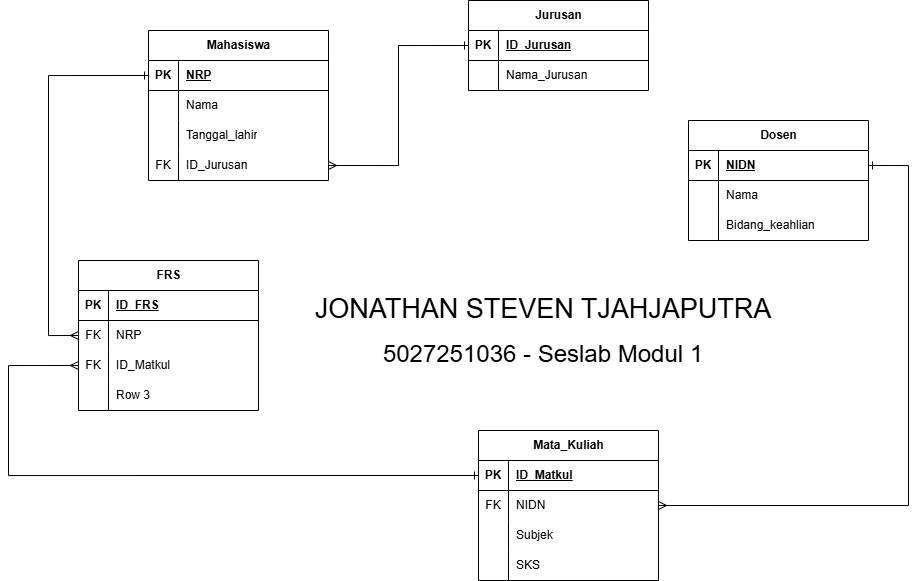

The diagram above was exported from draw.io. Its source (the exported page's mxGraphModel, read from the mxfile embedded in the PNG):
<mxGraphModel dx="1938" dy="1708" grid="1" gridSize="10" guides="1" tooltips="1" connect="1" arrows="1" fold="1" page="1" pageScale="1" pageWidth="850" pageHeight="1100" math="0" shadow="0">
  <root>
    <mxCell id="0" />
    <mxCell id="1" parent="0" />
    <mxCell id="IWWx_amUPpHwT3ujmG_G-15" parent="1" style="shape=table;startSize=30;container=1;collapsible=1;childLayout=tableLayout;fixedRows=1;rowLines=0;fontStyle=1;align=center;resizeLast=1;html=1;" value="Mahasiswa" vertex="1">
      <mxGeometry height="150" width="180" x="-40" y="-10" as="geometry" />
    </mxCell>
    <mxCell id="IWWx_amUPpHwT3ujmG_G-16" parent="IWWx_amUPpHwT3ujmG_G-15" style="shape=tableRow;horizontal=0;startSize=0;swimlaneHead=0;swimlaneBody=0;fillColor=none;collapsible=0;dropTarget=0;points=[[0,0.5],[1,0.5]];portConstraint=eastwest;top=0;left=0;right=0;bottom=1;" value="" vertex="1">
      <mxGeometry height="30" width="180" y="30" as="geometry" />
    </mxCell>
    <mxCell id="IWWx_amUPpHwT3ujmG_G-17" parent="IWWx_amUPpHwT3ujmG_G-16" style="shape=partialRectangle;connectable=0;fillColor=none;top=0;left=0;bottom=0;right=0;fontStyle=1;overflow=hidden;whiteSpace=wrap;html=1;" value="PK" vertex="1">
      <mxGeometry height="30" width="30" as="geometry">
        <mxRectangle height="30" width="30" as="alternateBounds" />
      </mxGeometry>
    </mxCell>
    <mxCell id="IWWx_amUPpHwT3ujmG_G-18" parent="IWWx_amUPpHwT3ujmG_G-16" style="shape=partialRectangle;connectable=0;fillColor=none;top=0;left=0;bottom=0;right=0;align=left;spacingLeft=6;fontStyle=5;overflow=hidden;whiteSpace=wrap;html=1;" value="NRP" vertex="1">
      <mxGeometry height="30" width="150" x="30" as="geometry">
        <mxRectangle height="30" width="150" as="alternateBounds" />
      </mxGeometry>
    </mxCell>
    <mxCell id="IWWx_amUPpHwT3ujmG_G-22" parent="IWWx_amUPpHwT3ujmG_G-15" style="shape=tableRow;horizontal=0;startSize=0;swimlaneHead=0;swimlaneBody=0;fillColor=none;collapsible=0;dropTarget=0;points=[[0,0.5],[1,0.5]];portConstraint=eastwest;top=0;left=0;right=0;bottom=0;" value="" vertex="1">
      <mxGeometry height="30" width="180" y="60" as="geometry" />
    </mxCell>
    <mxCell id="IWWx_amUPpHwT3ujmG_G-23" parent="IWWx_amUPpHwT3ujmG_G-22" style="shape=partialRectangle;connectable=0;fillColor=none;top=0;left=0;bottom=0;right=0;editable=1;overflow=hidden;whiteSpace=wrap;html=1;" value="" vertex="1">
      <mxGeometry height="30" width="30" as="geometry">
        <mxRectangle height="30" width="30" as="alternateBounds" />
      </mxGeometry>
    </mxCell>
    <mxCell id="IWWx_amUPpHwT3ujmG_G-24" parent="IWWx_amUPpHwT3ujmG_G-22" style="shape=partialRectangle;connectable=0;fillColor=none;top=0;left=0;bottom=0;right=0;align=left;spacingLeft=6;overflow=hidden;whiteSpace=wrap;html=1;" value="Nama" vertex="1">
      <mxGeometry height="30" width="150" x="30" as="geometry">
        <mxRectangle height="30" width="150" as="alternateBounds" />
      </mxGeometry>
    </mxCell>
    <mxCell id="IWWx_amUPpHwT3ujmG_G-25" parent="IWWx_amUPpHwT3ujmG_G-15" style="shape=tableRow;horizontal=0;startSize=0;swimlaneHead=0;swimlaneBody=0;fillColor=none;collapsible=0;dropTarget=0;points=[[0,0.5],[1,0.5]];portConstraint=eastwest;top=0;left=0;right=0;bottom=0;" value="" vertex="1">
      <mxGeometry height="30" width="180" y="90" as="geometry" />
    </mxCell>
    <mxCell id="IWWx_amUPpHwT3ujmG_G-26" parent="IWWx_amUPpHwT3ujmG_G-25" style="shape=partialRectangle;connectable=0;fillColor=none;top=0;left=0;bottom=0;right=0;editable=1;overflow=hidden;whiteSpace=wrap;html=1;" value="" vertex="1">
      <mxGeometry height="30" width="30" as="geometry">
        <mxRectangle height="30" width="30" as="alternateBounds" />
      </mxGeometry>
    </mxCell>
    <mxCell id="IWWx_amUPpHwT3ujmG_G-27" parent="IWWx_amUPpHwT3ujmG_G-25" style="shape=partialRectangle;connectable=0;fillColor=none;top=0;left=0;bottom=0;right=0;align=left;spacingLeft=6;overflow=hidden;whiteSpace=wrap;html=1;" value="Tanggal_lahir" vertex="1">
      <mxGeometry height="30" width="150" x="30" as="geometry">
        <mxRectangle height="30" width="150" as="alternateBounds" />
      </mxGeometry>
    </mxCell>
    <mxCell id="IWWx_amUPpHwT3ujmG_G-61" parent="IWWx_amUPpHwT3ujmG_G-15" style="shape=tableRow;horizontal=0;startSize=0;swimlaneHead=0;swimlaneBody=0;fillColor=none;collapsible=0;dropTarget=0;points=[[0,0.5],[1,0.5]];portConstraint=eastwest;top=0;left=0;right=0;bottom=0;" value="" vertex="1">
      <mxGeometry height="30" width="180" y="120" as="geometry" />
    </mxCell>
    <mxCell id="IWWx_amUPpHwT3ujmG_G-62" parent="IWWx_amUPpHwT3ujmG_G-61" style="shape=partialRectangle;connectable=0;fillColor=none;top=0;left=0;bottom=0;right=0;editable=1;overflow=hidden;whiteSpace=wrap;html=1;" value="FK" vertex="1">
      <mxGeometry height="30" width="30" as="geometry">
        <mxRectangle height="30" width="30" as="alternateBounds" />
      </mxGeometry>
    </mxCell>
    <mxCell id="IWWx_amUPpHwT3ujmG_G-63" parent="IWWx_amUPpHwT3ujmG_G-61" style="shape=partialRectangle;connectable=0;fillColor=none;top=0;left=0;bottom=0;right=0;align=left;spacingLeft=6;overflow=hidden;whiteSpace=wrap;html=1;" value="ID_Jurusan" vertex="1">
      <mxGeometry height="30" width="150" x="30" as="geometry">
        <mxRectangle height="30" width="150" as="alternateBounds" />
      </mxGeometry>
    </mxCell>
    <mxCell id="IWWx_amUPpHwT3ujmG_G-34" parent="1" style="shape=table;startSize=30;container=1;collapsible=1;childLayout=tableLayout;fixedRows=1;rowLines=0;fontStyle=1;align=center;resizeLast=1;html=1;" value="Dosen" vertex="1">
      <mxGeometry height="120" width="180" x="500" y="80" as="geometry" />
    </mxCell>
    <mxCell id="IWWx_amUPpHwT3ujmG_G-35" parent="IWWx_amUPpHwT3ujmG_G-34" style="shape=tableRow;horizontal=0;startSize=0;swimlaneHead=0;swimlaneBody=0;fillColor=none;collapsible=0;dropTarget=0;points=[[0,0.5],[1,0.5]];portConstraint=eastwest;top=0;left=0;right=0;bottom=1;" value="" vertex="1">
      <mxGeometry height="30" width="180" y="30" as="geometry" />
    </mxCell>
    <mxCell id="IWWx_amUPpHwT3ujmG_G-36" parent="IWWx_amUPpHwT3ujmG_G-35" style="shape=partialRectangle;connectable=0;fillColor=none;top=0;left=0;bottom=0;right=0;fontStyle=1;overflow=hidden;whiteSpace=wrap;html=1;" value="PK" vertex="1">
      <mxGeometry height="30" width="30" as="geometry">
        <mxRectangle height="30" width="30" as="alternateBounds" />
      </mxGeometry>
    </mxCell>
    <mxCell id="IWWx_amUPpHwT3ujmG_G-37" parent="IWWx_amUPpHwT3ujmG_G-35" style="shape=partialRectangle;connectable=0;fillColor=none;top=0;left=0;bottom=0;right=0;align=left;spacingLeft=6;fontStyle=5;overflow=hidden;whiteSpace=wrap;html=1;" value="NIDN" vertex="1">
      <mxGeometry height="30" width="150" x="30" as="geometry">
        <mxRectangle height="30" width="150" as="alternateBounds" />
      </mxGeometry>
    </mxCell>
    <mxCell id="IWWx_amUPpHwT3ujmG_G-38" parent="IWWx_amUPpHwT3ujmG_G-34" style="shape=tableRow;horizontal=0;startSize=0;swimlaneHead=0;swimlaneBody=0;fillColor=none;collapsible=0;dropTarget=0;points=[[0,0.5],[1,0.5]];portConstraint=eastwest;top=0;left=0;right=0;bottom=0;" value="" vertex="1">
      <mxGeometry height="30" width="180" y="60" as="geometry" />
    </mxCell>
    <mxCell id="IWWx_amUPpHwT3ujmG_G-39" parent="IWWx_amUPpHwT3ujmG_G-38" style="shape=partialRectangle;connectable=0;fillColor=none;top=0;left=0;bottom=0;right=0;editable=1;overflow=hidden;whiteSpace=wrap;html=1;" value="" vertex="1">
      <mxGeometry height="30" width="30" as="geometry">
        <mxRectangle height="30" width="30" as="alternateBounds" />
      </mxGeometry>
    </mxCell>
    <mxCell id="IWWx_amUPpHwT3ujmG_G-40" parent="IWWx_amUPpHwT3ujmG_G-38" style="shape=partialRectangle;connectable=0;fillColor=none;top=0;left=0;bottom=0;right=0;align=left;spacingLeft=6;overflow=hidden;whiteSpace=wrap;html=1;" value="Nama" vertex="1">
      <mxGeometry height="30" width="150" x="30" as="geometry">
        <mxRectangle height="30" width="150" as="alternateBounds" />
      </mxGeometry>
    </mxCell>
    <mxCell id="IWWx_amUPpHwT3ujmG_G-44" parent="IWWx_amUPpHwT3ujmG_G-34" style="shape=tableRow;horizontal=0;startSize=0;swimlaneHead=0;swimlaneBody=0;fillColor=none;collapsible=0;dropTarget=0;points=[[0,0.5],[1,0.5]];portConstraint=eastwest;top=0;left=0;right=0;bottom=0;" value="" vertex="1">
      <mxGeometry height="30" width="180" y="90" as="geometry" />
    </mxCell>
    <mxCell id="IWWx_amUPpHwT3ujmG_G-45" parent="IWWx_amUPpHwT3ujmG_G-44" style="shape=partialRectangle;connectable=0;fillColor=none;top=0;left=0;bottom=0;right=0;editable=1;overflow=hidden;whiteSpace=wrap;html=1;" value="" vertex="1">
      <mxGeometry height="30" width="30" as="geometry">
        <mxRectangle height="30" width="30" as="alternateBounds" />
      </mxGeometry>
    </mxCell>
    <mxCell id="IWWx_amUPpHwT3ujmG_G-46" parent="IWWx_amUPpHwT3ujmG_G-44" style="shape=partialRectangle;connectable=0;fillColor=none;top=0;left=0;bottom=0;right=0;align=left;spacingLeft=6;overflow=hidden;whiteSpace=wrap;html=1;" value="Bidang_keahlian" vertex="1">
      <mxGeometry height="30" width="150" x="30" as="geometry">
        <mxRectangle height="30" width="150" as="alternateBounds" />
      </mxGeometry>
    </mxCell>
    <mxCell id="IWWx_amUPpHwT3ujmG_G-64" edge="1" parent="1" source="IWWx_amUPpHwT3ujmG_G-35" style="edgeStyle=orthogonalEdgeStyle;rounded=0;orthogonalLoop=1;jettySize=auto;html=1;exitX=1;exitY=0.5;exitDx=0;exitDy=0;entryX=1;entryY=0.5;entryDx=0;entryDy=0;endArrow=ERmany;endFill=0;startArrow=ERone;startFill=0;" target="IWWx_amUPpHwT3ujmG_G-51">
      <mxGeometry relative="1" as="geometry">
        <Array as="points">
          <mxPoint x="720" y="125" />
          <mxPoint x="720" y="465" />
        </Array>
        <mxPoint x="750" y="225" as="sourcePoint" />
        <mxPoint x="560" y="435.0000000000001" as="targetPoint" />
      </mxGeometry>
    </mxCell>
    <mxCell id="IWWx_amUPpHwT3ujmG_G-47" parent="1" style="shape=table;startSize=30;container=1;collapsible=1;childLayout=tableLayout;fixedRows=1;rowLines=0;fontStyle=1;align=center;resizeLast=1;html=1;" value="Mata_Kuliah" vertex="1">
      <mxGeometry height="150" width="180" x="290" y="390" as="geometry" />
    </mxCell>
    <mxCell id="IWWx_amUPpHwT3ujmG_G-48" parent="IWWx_amUPpHwT3ujmG_G-47" style="shape=tableRow;horizontal=0;startSize=0;swimlaneHead=0;swimlaneBody=0;fillColor=none;collapsible=0;dropTarget=0;points=[[0,0.5],[1,0.5]];portConstraint=eastwest;top=0;left=0;right=0;bottom=1;" value="" vertex="1">
      <mxGeometry height="30" width="180" y="30" as="geometry" />
    </mxCell>
    <mxCell id="IWWx_amUPpHwT3ujmG_G-49" parent="IWWx_amUPpHwT3ujmG_G-48" style="shape=partialRectangle;connectable=0;fillColor=none;top=0;left=0;bottom=0;right=0;fontStyle=1;overflow=hidden;whiteSpace=wrap;html=1;" value="PK" vertex="1">
      <mxGeometry height="30" width="30" as="geometry">
        <mxRectangle height="30" width="30" as="alternateBounds" />
      </mxGeometry>
    </mxCell>
    <mxCell id="IWWx_amUPpHwT3ujmG_G-50" parent="IWWx_amUPpHwT3ujmG_G-48" style="shape=partialRectangle;connectable=0;fillColor=none;top=0;left=0;bottom=0;right=0;align=left;spacingLeft=6;fontStyle=5;overflow=hidden;whiteSpace=wrap;html=1;" value="ID_Matkul" vertex="1">
      <mxGeometry height="30" width="150" x="30" as="geometry">
        <mxRectangle height="30" width="150" as="alternateBounds" />
      </mxGeometry>
    </mxCell>
    <mxCell id="IWWx_amUPpHwT3ujmG_G-51" parent="IWWx_amUPpHwT3ujmG_G-47" style="shape=tableRow;horizontal=0;startSize=0;swimlaneHead=0;swimlaneBody=0;fillColor=none;collapsible=0;dropTarget=0;points=[[0,0.5],[1,0.5]];portConstraint=eastwest;top=0;left=0;right=0;bottom=0;" value="" vertex="1">
      <mxGeometry height="30" width="180" y="60" as="geometry" />
    </mxCell>
    <mxCell id="IWWx_amUPpHwT3ujmG_G-52" parent="IWWx_amUPpHwT3ujmG_G-51" style="shape=partialRectangle;connectable=0;fillColor=none;top=0;left=0;bottom=0;right=0;editable=1;overflow=hidden;whiteSpace=wrap;html=1;" value="FK" vertex="1">
      <mxGeometry height="30" width="30" as="geometry">
        <mxRectangle height="30" width="30" as="alternateBounds" />
      </mxGeometry>
    </mxCell>
    <mxCell id="IWWx_amUPpHwT3ujmG_G-53" parent="IWWx_amUPpHwT3ujmG_G-51" style="shape=partialRectangle;connectable=0;fillColor=none;top=0;left=0;bottom=0;right=0;align=left;spacingLeft=6;overflow=hidden;whiteSpace=wrap;html=1;" value="NIDN" vertex="1">
      <mxGeometry height="30" width="150" x="30" as="geometry">
        <mxRectangle height="30" width="150" as="alternateBounds" />
      </mxGeometry>
    </mxCell>
    <mxCell id="IWWx_amUPpHwT3ujmG_G-69" parent="IWWx_amUPpHwT3ujmG_G-47" style="shape=tableRow;horizontal=0;startSize=0;swimlaneHead=0;swimlaneBody=0;fillColor=none;collapsible=0;dropTarget=0;points=[[0,0.5],[1,0.5]];portConstraint=eastwest;top=0;left=0;right=0;bottom=0;" value="" vertex="1">
      <mxGeometry height="30" width="180" y="90" as="geometry" />
    </mxCell>
    <mxCell id="IWWx_amUPpHwT3ujmG_G-70" parent="IWWx_amUPpHwT3ujmG_G-69" style="shape=partialRectangle;connectable=0;fillColor=none;top=0;left=0;bottom=0;right=0;editable=1;overflow=hidden;whiteSpace=wrap;html=1;" value="" vertex="1">
      <mxGeometry height="30" width="30" as="geometry">
        <mxRectangle height="30" width="30" as="alternateBounds" />
      </mxGeometry>
    </mxCell>
    <mxCell id="IWWx_amUPpHwT3ujmG_G-71" parent="IWWx_amUPpHwT3ujmG_G-69" style="shape=partialRectangle;connectable=0;fillColor=none;top=0;left=0;bottom=0;right=0;align=left;spacingLeft=6;overflow=hidden;whiteSpace=wrap;html=1;" value="Subjek" vertex="1">
      <mxGeometry height="30" width="150" x="30" as="geometry">
        <mxRectangle height="30" width="150" as="alternateBounds" />
      </mxGeometry>
    </mxCell>
    <mxCell id="IWWx_amUPpHwT3ujmG_G-54" parent="IWWx_amUPpHwT3ujmG_G-47" style="shape=tableRow;horizontal=0;startSize=0;swimlaneHead=0;swimlaneBody=0;fillColor=none;collapsible=0;dropTarget=0;points=[[0,0.5],[1,0.5]];portConstraint=eastwest;top=0;left=0;right=0;bottom=0;" value="" vertex="1">
      <mxGeometry height="30" width="180" y="120" as="geometry" />
    </mxCell>
    <mxCell id="IWWx_amUPpHwT3ujmG_G-55" parent="IWWx_amUPpHwT3ujmG_G-54" style="shape=partialRectangle;connectable=0;fillColor=none;top=0;left=0;bottom=0;right=0;editable=1;overflow=hidden;whiteSpace=wrap;html=1;" value="" vertex="1">
      <mxGeometry height="30" width="30" as="geometry">
        <mxRectangle height="30" width="30" as="alternateBounds" />
      </mxGeometry>
    </mxCell>
    <mxCell id="IWWx_amUPpHwT3ujmG_G-56" parent="IWWx_amUPpHwT3ujmG_G-54" style="shape=partialRectangle;connectable=0;fillColor=none;top=0;left=0;bottom=0;right=0;align=left;spacingLeft=6;overflow=hidden;whiteSpace=wrap;html=1;" value="SKS" vertex="1">
      <mxGeometry height="30" width="150" x="30" as="geometry">
        <mxRectangle height="30" width="150" as="alternateBounds" />
      </mxGeometry>
    </mxCell>
    <mxCell id="IWWx_amUPpHwT3ujmG_G-90" parent="1" style="shape=table;startSize=30;container=1;collapsible=1;childLayout=tableLayout;fixedRows=1;rowLines=0;fontStyle=1;align=center;resizeLast=1;html=1;" value="FRS" vertex="1">
      <mxGeometry height="150" width="180" x="-110" y="220" as="geometry" />
    </mxCell>
    <mxCell id="IWWx_amUPpHwT3ujmG_G-91" parent="IWWx_amUPpHwT3ujmG_G-90" style="shape=tableRow;horizontal=0;startSize=0;swimlaneHead=0;swimlaneBody=0;fillColor=none;collapsible=0;dropTarget=0;points=[[0,0.5],[1,0.5]];portConstraint=eastwest;top=0;left=0;right=0;bottom=1;" value="" vertex="1">
      <mxGeometry height="30" width="180" y="30" as="geometry" />
    </mxCell>
    <mxCell id="IWWx_amUPpHwT3ujmG_G-92" parent="IWWx_amUPpHwT3ujmG_G-91" style="shape=partialRectangle;connectable=0;fillColor=none;top=0;left=0;bottom=0;right=0;fontStyle=1;overflow=hidden;whiteSpace=wrap;html=1;" value="PK" vertex="1">
      <mxGeometry height="30" width="30" as="geometry">
        <mxRectangle height="30" width="30" as="alternateBounds" />
      </mxGeometry>
    </mxCell>
    <mxCell id="IWWx_amUPpHwT3ujmG_G-93" parent="IWWx_amUPpHwT3ujmG_G-91" style="shape=partialRectangle;connectable=0;fillColor=none;top=0;left=0;bottom=0;right=0;align=left;spacingLeft=6;fontStyle=5;overflow=hidden;whiteSpace=wrap;html=1;" value="ID_FRS" vertex="1">
      <mxGeometry height="30" width="150" x="30" as="geometry">
        <mxRectangle height="30" width="150" as="alternateBounds" />
      </mxGeometry>
    </mxCell>
    <mxCell id="IWWx_amUPpHwT3ujmG_G-94" parent="IWWx_amUPpHwT3ujmG_G-90" style="shape=tableRow;horizontal=0;startSize=0;swimlaneHead=0;swimlaneBody=0;fillColor=none;collapsible=0;dropTarget=0;points=[[0,0.5],[1,0.5]];portConstraint=eastwest;top=0;left=0;right=0;bottom=0;" value="" vertex="1">
      <mxGeometry height="30" width="180" y="60" as="geometry" />
    </mxCell>
    <mxCell id="IWWx_amUPpHwT3ujmG_G-95" parent="IWWx_amUPpHwT3ujmG_G-94" style="shape=partialRectangle;connectable=0;fillColor=none;top=0;left=0;bottom=0;right=0;editable=1;overflow=hidden;whiteSpace=wrap;html=1;" value="FK" vertex="1">
      <mxGeometry height="30" width="30" as="geometry">
        <mxRectangle height="30" width="30" as="alternateBounds" />
      </mxGeometry>
    </mxCell>
    <mxCell id="IWWx_amUPpHwT3ujmG_G-96" parent="IWWx_amUPpHwT3ujmG_G-94" style="shape=partialRectangle;connectable=0;fillColor=none;top=0;left=0;bottom=0;right=0;align=left;spacingLeft=6;overflow=hidden;whiteSpace=wrap;html=1;" value="NRP" vertex="1">
      <mxGeometry height="30" width="150" x="30" as="geometry">
        <mxRectangle height="30" width="150" as="alternateBounds" />
      </mxGeometry>
    </mxCell>
    <mxCell id="IWWx_amUPpHwT3ujmG_G-97" parent="IWWx_amUPpHwT3ujmG_G-90" style="shape=tableRow;horizontal=0;startSize=0;swimlaneHead=0;swimlaneBody=0;fillColor=none;collapsible=0;dropTarget=0;points=[[0,0.5],[1,0.5]];portConstraint=eastwest;top=0;left=0;right=0;bottom=0;" value="" vertex="1">
      <mxGeometry height="30" width="180" y="90" as="geometry" />
    </mxCell>
    <mxCell id="IWWx_amUPpHwT3ujmG_G-98" parent="IWWx_amUPpHwT3ujmG_G-97" style="shape=partialRectangle;connectable=0;fillColor=none;top=0;left=0;bottom=0;right=0;editable=1;overflow=hidden;whiteSpace=wrap;html=1;" value="FK" vertex="1">
      <mxGeometry height="30" width="30" as="geometry">
        <mxRectangle height="30" width="30" as="alternateBounds" />
      </mxGeometry>
    </mxCell>
    <mxCell id="IWWx_amUPpHwT3ujmG_G-99" parent="IWWx_amUPpHwT3ujmG_G-97" style="shape=partialRectangle;connectable=0;fillColor=none;top=0;left=0;bottom=0;right=0;align=left;spacingLeft=6;overflow=hidden;whiteSpace=wrap;html=1;" value="ID_Matkul" vertex="1">
      <mxGeometry height="30" width="150" x="30" as="geometry">
        <mxRectangle height="30" width="150" as="alternateBounds" />
      </mxGeometry>
    </mxCell>
    <mxCell id="IWWx_amUPpHwT3ujmG_G-100" parent="IWWx_amUPpHwT3ujmG_G-90" style="shape=tableRow;horizontal=0;startSize=0;swimlaneHead=0;swimlaneBody=0;fillColor=none;collapsible=0;dropTarget=0;points=[[0,0.5],[1,0.5]];portConstraint=eastwest;top=0;left=0;right=0;bottom=0;" value="" vertex="1">
      <mxGeometry height="30" width="180" y="120" as="geometry" />
    </mxCell>
    <mxCell id="IWWx_amUPpHwT3ujmG_G-101" parent="IWWx_amUPpHwT3ujmG_G-100" style="shape=partialRectangle;connectable=0;fillColor=none;top=0;left=0;bottom=0;right=0;editable=1;overflow=hidden;whiteSpace=wrap;html=1;" value="" vertex="1">
      <mxGeometry height="30" width="30" as="geometry">
        <mxRectangle height="30" width="30" as="alternateBounds" />
      </mxGeometry>
    </mxCell>
    <mxCell id="IWWx_amUPpHwT3ujmG_G-102" parent="IWWx_amUPpHwT3ujmG_G-100" style="shape=partialRectangle;connectable=0;fillColor=none;top=0;left=0;bottom=0;right=0;align=left;spacingLeft=6;overflow=hidden;whiteSpace=wrap;html=1;" value="Row 3" vertex="1">
      <mxGeometry height="30" width="150" x="30" as="geometry">
        <mxRectangle height="30" width="150" as="alternateBounds" />
      </mxGeometry>
    </mxCell>
    <mxCell id="IWWx_amUPpHwT3ujmG_G-111" edge="1" parent="1" source="IWWx_amUPpHwT3ujmG_G-48" style="edgeStyle=orthogonalEdgeStyle;rounded=0;orthogonalLoop=1;jettySize=auto;html=1;entryX=0;entryY=0.5;entryDx=0;entryDy=0;startArrow=ERone;startFill=0;endArrow=ERmany;endFill=0;exitX=0;exitY=0.5;exitDx=0;exitDy=0;" target="IWWx_amUPpHwT3ujmG_G-97">
      <mxGeometry relative="1" as="geometry">
        <Array as="points">
          <mxPoint x="-180" y="435" />
          <mxPoint x="-180" y="325" />
        </Array>
        <mxPoint x="270" y="430" as="sourcePoint" />
      </mxGeometry>
    </mxCell>
    <mxCell id="IWWx_amUPpHwT3ujmG_G-112" edge="1" parent="1" source="IWWx_amUPpHwT3ujmG_G-16" style="edgeStyle=orthogonalEdgeStyle;rounded=0;orthogonalLoop=1;jettySize=auto;html=1;exitX=0;exitY=0.5;exitDx=0;exitDy=0;entryX=0;entryY=0.5;entryDx=0;entryDy=0;startArrow=ERone;startFill=0;endArrow=ERmany;endFill=0;" target="IWWx_amUPpHwT3ujmG_G-94">
      <mxGeometry relative="1" as="geometry">
        <Array as="points">
          <mxPoint x="-140" y="35" />
          <mxPoint x="-140" y="295" />
        </Array>
      </mxGeometry>
    </mxCell>
    <mxCell id="IWWx_amUPpHwT3ujmG_G-113" parent="1" style="shape=table;startSize=30;container=1;collapsible=1;childLayout=tableLayout;fixedRows=1;rowLines=0;fontStyle=1;align=center;resizeLast=1;html=1;" value="Jurusan" vertex="1">
      <mxGeometry height="90" width="180" x="280" y="-40" as="geometry" />
    </mxCell>
    <mxCell id="IWWx_amUPpHwT3ujmG_G-114" parent="IWWx_amUPpHwT3ujmG_G-113" style="shape=tableRow;horizontal=0;startSize=0;swimlaneHead=0;swimlaneBody=0;fillColor=none;collapsible=0;dropTarget=0;points=[[0,0.5],[1,0.5]];portConstraint=eastwest;top=0;left=0;right=0;bottom=1;" value="" vertex="1">
      <mxGeometry height="30" width="180" y="30" as="geometry" />
    </mxCell>
    <mxCell id="IWWx_amUPpHwT3ujmG_G-115" parent="IWWx_amUPpHwT3ujmG_G-114" style="shape=partialRectangle;connectable=0;fillColor=none;top=0;left=0;bottom=0;right=0;fontStyle=1;overflow=hidden;whiteSpace=wrap;html=1;" value="PK" vertex="1">
      <mxGeometry height="30" width="30" as="geometry">
        <mxRectangle height="30" width="30" as="alternateBounds" />
      </mxGeometry>
    </mxCell>
    <mxCell id="IWWx_amUPpHwT3ujmG_G-116" parent="IWWx_amUPpHwT3ujmG_G-114" style="shape=partialRectangle;connectable=0;fillColor=none;top=0;left=0;bottom=0;right=0;align=left;spacingLeft=6;fontStyle=5;overflow=hidden;whiteSpace=wrap;html=1;" value="ID_Jurusan" vertex="1">
      <mxGeometry height="30" width="150" x="30" as="geometry">
        <mxRectangle height="30" width="150" as="alternateBounds" />
      </mxGeometry>
    </mxCell>
    <mxCell id="IWWx_amUPpHwT3ujmG_G-117" parent="IWWx_amUPpHwT3ujmG_G-113" style="shape=tableRow;horizontal=0;startSize=0;swimlaneHead=0;swimlaneBody=0;fillColor=none;collapsible=0;dropTarget=0;points=[[0,0.5],[1,0.5]];portConstraint=eastwest;top=0;left=0;right=0;bottom=0;" value="" vertex="1">
      <mxGeometry height="30" width="180" y="60" as="geometry" />
    </mxCell>
    <mxCell id="IWWx_amUPpHwT3ujmG_G-118" parent="IWWx_amUPpHwT3ujmG_G-117" style="shape=partialRectangle;connectable=0;fillColor=none;top=0;left=0;bottom=0;right=0;editable=1;overflow=hidden;whiteSpace=wrap;html=1;" value="" vertex="1">
      <mxGeometry height="30" width="30" as="geometry">
        <mxRectangle height="30" width="30" as="alternateBounds" />
      </mxGeometry>
    </mxCell>
    <mxCell id="IWWx_amUPpHwT3ujmG_G-119" parent="IWWx_amUPpHwT3ujmG_G-117" style="shape=partialRectangle;connectable=0;fillColor=none;top=0;left=0;bottom=0;right=0;align=left;spacingLeft=6;overflow=hidden;whiteSpace=wrap;html=1;" value="Nama_Jurusan" vertex="1">
      <mxGeometry height="30" width="150" x="30" as="geometry">
        <mxRectangle height="30" width="150" as="alternateBounds" />
      </mxGeometry>
    </mxCell>
    <mxCell id="IWWx_amUPpHwT3ujmG_G-126" edge="1" parent="1" source="IWWx_amUPpHwT3ujmG_G-114" style="edgeStyle=orthogonalEdgeStyle;rounded=0;orthogonalLoop=1;jettySize=auto;html=1;exitX=0;exitY=0.5;exitDx=0;exitDy=0;entryX=1;entryY=0.5;entryDx=0;entryDy=0;endArrow=ERmany;endFill=0;startArrow=ERone;startFill=0;" target="IWWx_amUPpHwT3ujmG_G-61">
      <mxGeometry relative="1" as="geometry" />
    </mxCell>
    <mxCell id="IWWx_amUPpHwT3ujmG_G-127" parent="1" style="text;html=1;whiteSpace=wrap;strokeColor=none;fillColor=none;align=center;verticalAlign=middle;rounded=0;" value="&lt;font style=&quot;font-size: 27px;&quot;&gt;JONATHAN STEVEN TJAHJAPUTRA&lt;/font&gt;&lt;div&gt;&lt;br&gt;&lt;div&gt;&lt;font style=&quot;font-size: 24px;&quot;&gt;5027251036 - Seslab Modul 1&lt;/font&gt;&lt;/div&gt;&lt;/div&gt;" vertex="1">
      <mxGeometry height="130" width="490" x="110" y="225" as="geometry" />
    </mxCell>
  </root>
</mxGraphModel>